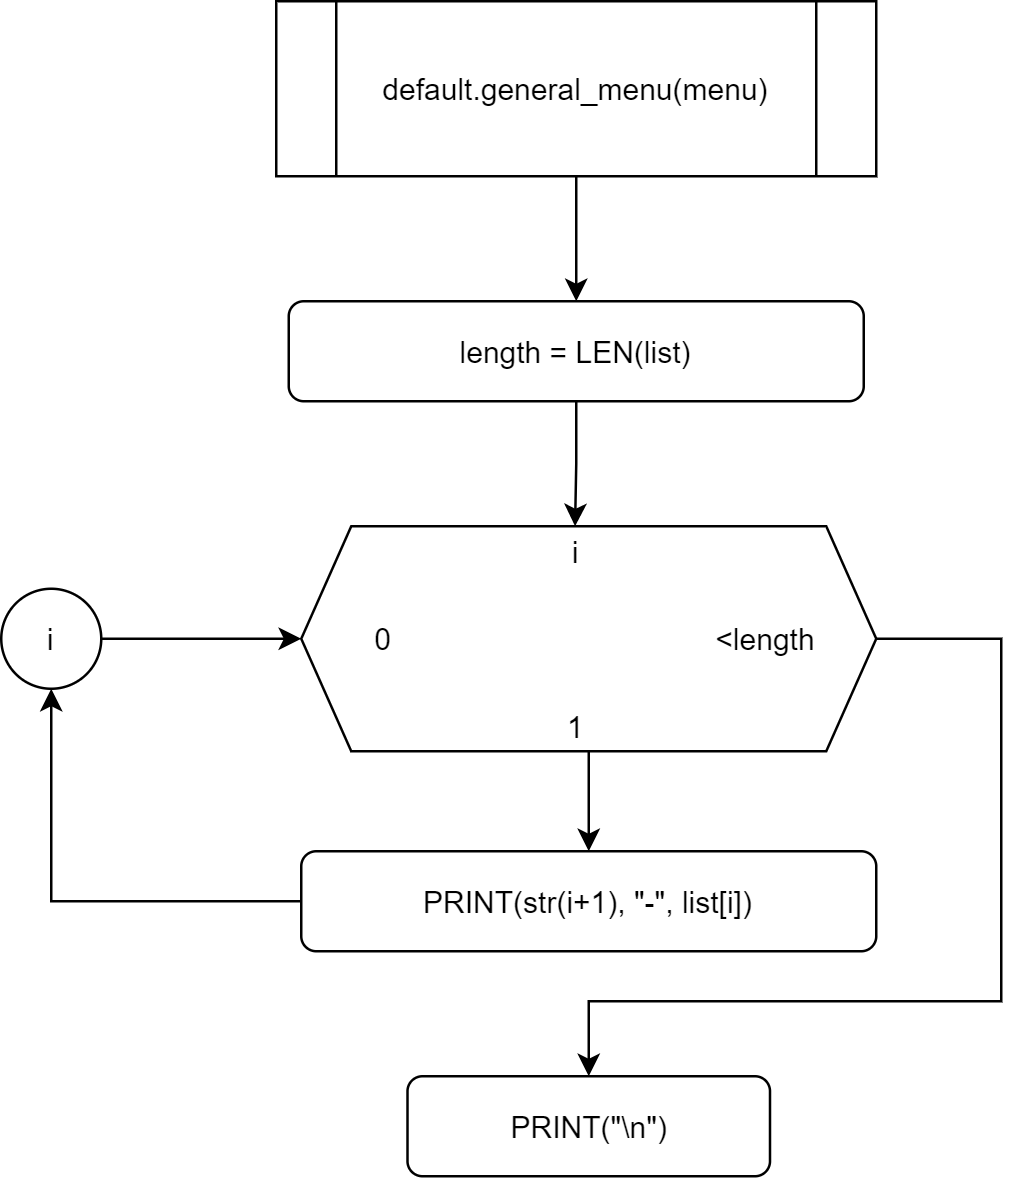

The diagram above was exported from draw.io. Its source (the exported page's mxGraphModel, read from the mxfile embedded in the PNG):
<mxGraphModel dx="1023" dy="621" grid="1" gridSize="10" guides="1" tooltips="1" connect="1" arrows="1" fold="1" page="1" pageScale="1" pageWidth="3300" pageHeight="4681" math="0" shadow="0">
  <root>
    <mxCell id="0" />
    <mxCell id="1" parent="0" />
    <mxCell id="5PuOkMEc4jXzt8Er7Evs-9" value="" style="edgeStyle=orthogonalEdgeStyle;rounded=0;orthogonalLoop=1;jettySize=auto;html=1;" edge="1" parent="1" source="5PuOkMEc4jXzt8Er7Evs-1" target="5PuOkMEc4jXzt8Er7Evs-2">
      <mxGeometry relative="1" as="geometry" />
    </mxCell>
    <mxCell id="5PuOkMEc4jXzt8Er7Evs-1" value="default.general_menu(menu)" style="shape=process;whiteSpace=wrap;html=1;backgroundOutline=1;" vertex="1" parent="1">
      <mxGeometry x="350" y="120" width="240" height="70" as="geometry" />
    </mxCell>
    <mxCell id="5PuOkMEc4jXzt8Er7Evs-10" style="edgeStyle=orthogonalEdgeStyle;rounded=0;orthogonalLoop=1;jettySize=auto;html=1;entryX=0.5;entryY=0;entryDx=0;entryDy=0;" edge="1" parent="1" source="5PuOkMEc4jXzt8Er7Evs-2" target="5PuOkMEc4jXzt8Er7Evs-5">
      <mxGeometry relative="1" as="geometry" />
    </mxCell>
    <mxCell id="5PuOkMEc4jXzt8Er7Evs-2" value="length = LEN(list)" style="rounded=1;whiteSpace=wrap;html=1;" vertex="1" parent="1">
      <mxGeometry x="355" y="240" width="230" height="40" as="geometry" />
    </mxCell>
    <mxCell id="5PuOkMEc4jXzt8Er7Evs-3" value="" style="group" vertex="1" connectable="0" parent="1">
      <mxGeometry x="360" y="330" width="230" height="90" as="geometry" />
    </mxCell>
    <mxCell id="5PuOkMEc4jXzt8Er7Evs-4" value="" style="shape=hexagon;perimeter=hexagonPerimeter2;whiteSpace=wrap;html=1;fixedSize=1;" vertex="1" parent="5PuOkMEc4jXzt8Er7Evs-3">
      <mxGeometry width="230.00000000000003" height="90" as="geometry" />
    </mxCell>
    <mxCell id="5PuOkMEc4jXzt8Er7Evs-5" value="i" style="text;html=1;strokeColor=none;fillColor=none;align=center;verticalAlign=middle;whiteSpace=wrap;rounded=0;" vertex="1" parent="5PuOkMEc4jXzt8Er7Evs-3">
      <mxGeometry x="87.61904761904762" width="43.80952380952381" height="20" as="geometry" />
    </mxCell>
    <mxCell id="5PuOkMEc4jXzt8Er7Evs-6" value="0" style="text;html=1;strokeColor=none;fillColor=none;align=center;verticalAlign=middle;whiteSpace=wrap;rounded=0;" vertex="1" parent="5PuOkMEc4jXzt8Er7Evs-3">
      <mxGeometry x="10.952380952380953" y="35" width="43.80952380952381" height="20" as="geometry" />
    </mxCell>
    <mxCell id="5PuOkMEc4jXzt8Er7Evs-7" value="1" style="text;html=1;strokeColor=none;fillColor=none;align=center;verticalAlign=middle;whiteSpace=wrap;rounded=0;" vertex="1" parent="5PuOkMEc4jXzt8Er7Evs-3">
      <mxGeometry x="87.61904761904762" y="70" width="43.80952380952381" height="20" as="geometry" />
    </mxCell>
    <mxCell id="5PuOkMEc4jXzt8Er7Evs-8" value="&amp;lt;length" style="text;html=1;strokeColor=none;fillColor=none;align=center;verticalAlign=middle;whiteSpace=wrap;rounded=0;" vertex="1" parent="5PuOkMEc4jXzt8Er7Evs-3">
      <mxGeometry x="164.2857142857143" y="35" width="43.80952380952381" height="20" as="geometry" />
    </mxCell>
    <mxCell id="5PuOkMEc4jXzt8Er7Evs-16" style="edgeStyle=orthogonalEdgeStyle;rounded=0;orthogonalLoop=1;jettySize=auto;html=1;entryX=0.5;entryY=1;entryDx=0;entryDy=0;" edge="1" parent="1" source="5PuOkMEc4jXzt8Er7Evs-11" target="5PuOkMEc4jXzt8Er7Evs-15">
      <mxGeometry relative="1" as="geometry" />
    </mxCell>
    <mxCell id="5PuOkMEc4jXzt8Er7Evs-11" value="PRINT(str(i+1), &quot;-&quot;, list[i])" style="rounded=1;whiteSpace=wrap;html=1;" vertex="1" parent="1">
      <mxGeometry x="360" y="460" width="230" height="40" as="geometry" />
    </mxCell>
    <mxCell id="5PuOkMEc4jXzt8Er7Evs-12" value="" style="edgeStyle=orthogonalEdgeStyle;rounded=0;orthogonalLoop=1;jettySize=auto;html=1;" edge="1" parent="1" source="5PuOkMEc4jXzt8Er7Evs-4" target="5PuOkMEc4jXzt8Er7Evs-11">
      <mxGeometry relative="1" as="geometry" />
    </mxCell>
    <mxCell id="5PuOkMEc4jXzt8Er7Evs-17" style="edgeStyle=orthogonalEdgeStyle;rounded=0;orthogonalLoop=1;jettySize=auto;html=1;entryX=0;entryY=0.5;entryDx=0;entryDy=0;" edge="1" parent="1" source="5PuOkMEc4jXzt8Er7Evs-15" target="5PuOkMEc4jXzt8Er7Evs-4">
      <mxGeometry relative="1" as="geometry" />
    </mxCell>
    <mxCell id="5PuOkMEc4jXzt8Er7Evs-15" value="i" style="ellipse;whiteSpace=wrap;html=1;aspect=fixed;" vertex="1" parent="1">
      <mxGeometry x="240" y="355" width="40" height="40" as="geometry" />
    </mxCell>
    <mxCell id="5PuOkMEc4jXzt8Er7Evs-18" value="PRINT(&quot;\n&quot;)" style="rounded=1;whiteSpace=wrap;html=1;" vertex="1" parent="1">
      <mxGeometry x="402.5" y="550" width="145" height="40" as="geometry" />
    </mxCell>
    <mxCell id="5PuOkMEc4jXzt8Er7Evs-19" style="edgeStyle=orthogonalEdgeStyle;rounded=0;orthogonalLoop=1;jettySize=auto;html=1;entryX=0.5;entryY=0;entryDx=0;entryDy=0;" edge="1" parent="1" source="5PuOkMEc4jXzt8Er7Evs-4" target="5PuOkMEc4jXzt8Er7Evs-18">
      <mxGeometry relative="1" as="geometry">
        <Array as="points">
          <mxPoint x="640" y="375" />
          <mxPoint x="640" y="520" />
          <mxPoint x="475" y="520" />
        </Array>
      </mxGeometry>
    </mxCell>
  </root>
</mxGraphModel>